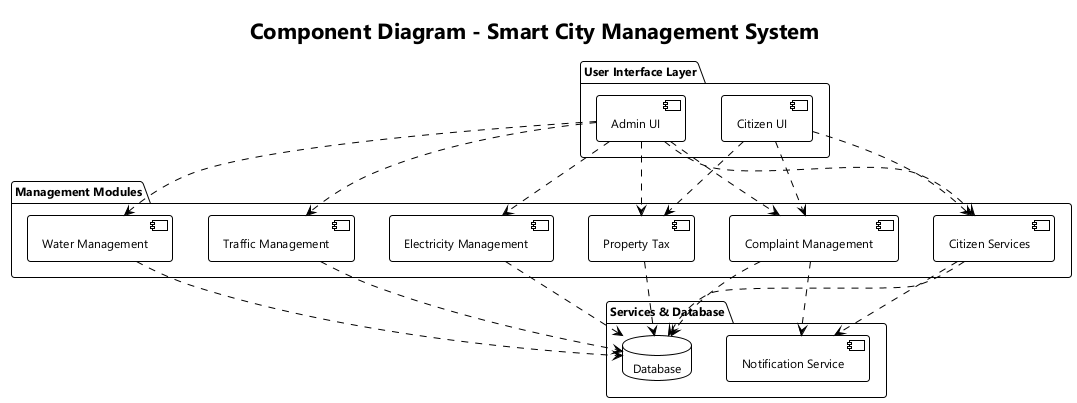

The diagram above was rendered by PlantUML. Its source (embedded in the PNG):
@startuml
!theme plain
skinparam shadowing false
skinparam defaultFontName "Segoe UI"
skinparam defaultFontSize 12
skinparam roundcorner 6

title Component Diagram - Smart City Management System

package "User Interface Layer" {
    [Citizen UI] as citizenUI
    [Admin UI] as adminUI
}

package "Management Modules" {
    [Citizen Services] as citizenSvc
    [Water Management] as waterMgmt
    [Electricity Management] as elecMgmt
    [Complaint Management] as complaintMgmt
    [Traffic Management] as trafficMgmt
    [Property Tax] as propTax
}

package "Services & Database" {
    [Notification Service] as notifSvc
    database "Database" as db
}

' Simple Dependency Flow
citizenUI ..> citizenSvc
citizenUI ..> complaintMgmt
citizenUI ..> propTax

adminUI ..> citizenSvc
adminUI ..> complaintMgmt
adminUI ..> waterMgmt
adminUI ..> elecMgmt
adminUI ..> trafficMgmt
adminUI ..> propTax

complaintMgmt ..> notifSvc
citizenSvc ..> notifSvc

citizenSvc ..> db
complaintMgmt ..> db
waterMgmt ..> db
elecMgmt ..> db
trafficMgmt ..> db
propTax ..> db

@enduml